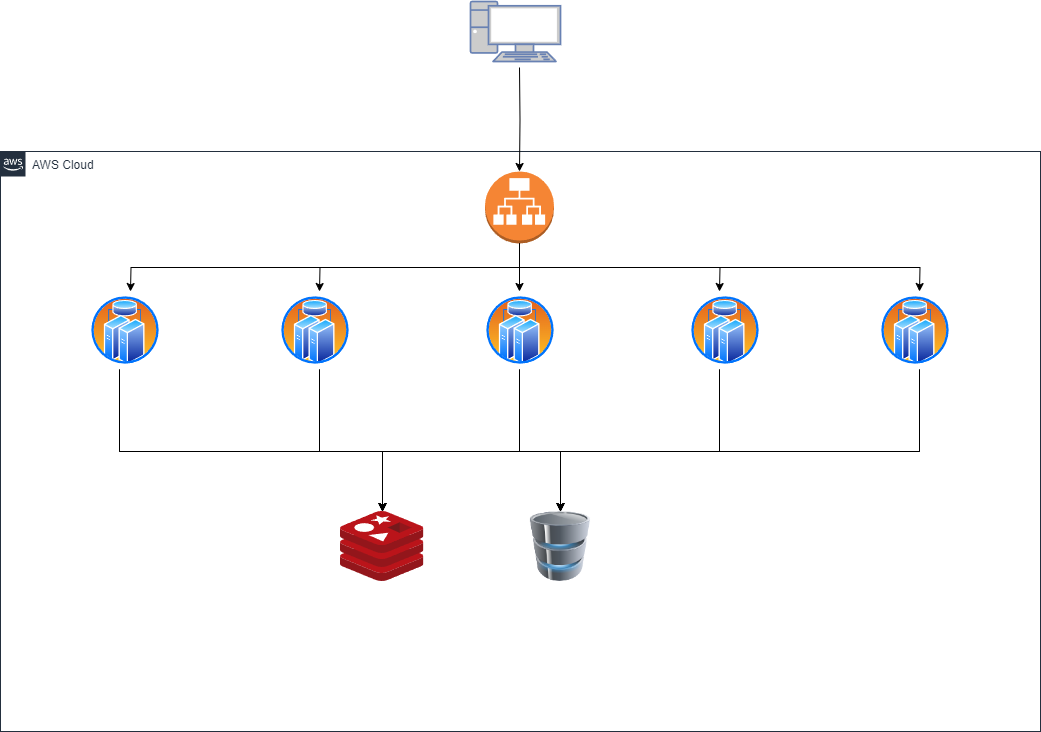

The diagram above was exported from draw.io. Its source (the exported page's mxGraphModel, read from the mxfile embedded in the PNG):
<mxGraphModel dx="1434" dy="772" grid="1" gridSize="10" guides="1" tooltips="1" connect="1" arrows="1" fold="1" page="1" pageScale="1" pageWidth="1169" pageHeight="827" math="0" shadow="0">
  <root>
    <mxCell id="0" />
    <mxCell id="1" parent="0" />
    <mxCell id="UEzPUAAOIrF-is8g5C7q-205" value="AWS Cloud" style="points=[[0,0],[0.25,0],[0.5,0],[0.75,0],[1,0],[1,0.25],[1,0.5],[1,0.75],[1,1],[0.75,1],[0.5,1],[0.25,1],[0,1],[0,0.75],[0,0.5],[0,0.25]];outlineConnect=0;gradientColor=none;html=1;whiteSpace=wrap;fontSize=12;fontStyle=0;shape=mxgraph.aws4.group;grIcon=mxgraph.aws4.group_aws_cloud_alt;strokeColor=#232F3E;fillColor=none;verticalAlign=top;align=left;spacingLeft=30;fontColor=#232F3E;dashed=0;labelBackgroundColor=#ffffff;container=1;pointerEvents=0;collapsible=0;recursiveResize=0;" parent="1" vertex="1">
      <mxGeometry x="40" y="240" width="1040" height="580" as="geometry" />
    </mxCell>
    <mxCell id="YQmTtfhbWUwG-Yi7Jwll-19" style="edgeStyle=orthogonalEdgeStyle;rounded=0;orthogonalLoop=1;jettySize=auto;html=1;exitX=0.5;exitY=1;exitDx=0;exitDy=0;exitPerimeter=0;" edge="1" parent="UEzPUAAOIrF-is8g5C7q-205" source="YQmTtfhbWUwG-Yi7Jwll-8">
      <mxGeometry relative="1" as="geometry">
        <mxPoint x="719" y="140" as="targetPoint" />
      </mxGeometry>
    </mxCell>
    <mxCell id="YQmTtfhbWUwG-Yi7Jwll-20" style="edgeStyle=orthogonalEdgeStyle;rounded=0;orthogonalLoop=1;jettySize=auto;html=1;exitX=0.5;exitY=1;exitDx=0;exitDy=0;exitPerimeter=0;" edge="1" parent="UEzPUAAOIrF-is8g5C7q-205" source="YQmTtfhbWUwG-Yi7Jwll-8">
      <mxGeometry relative="1" as="geometry">
        <mxPoint x="919" y="140" as="targetPoint" />
      </mxGeometry>
    </mxCell>
    <mxCell id="YQmTtfhbWUwG-Yi7Jwll-8" value="" style="outlineConnect=0;dashed=0;verticalLabelPosition=bottom;verticalAlign=top;align=center;html=1;shape=mxgraph.aws3.application_load_balancer;fillColor=#F58534;gradientColor=none;" vertex="1" parent="UEzPUAAOIrF-is8g5C7q-205">
      <mxGeometry x="484.5" y="20" width="69" height="72" as="geometry" />
    </mxCell>
    <mxCell id="YQmTtfhbWUwG-Yi7Jwll-34" style="edgeStyle=orthogonalEdgeStyle;rounded=0;orthogonalLoop=1;jettySize=auto;html=1;" edge="1" parent="UEzPUAAOIrF-is8g5C7q-205" target="YQmTtfhbWUwG-Yi7Jwll-22">
      <mxGeometry relative="1" as="geometry">
        <mxPoint x="119" y="218" as="sourcePoint" />
        <Array as="points">
          <mxPoint x="119" y="300" />
          <mxPoint x="560" y="300" />
        </Array>
      </mxGeometry>
    </mxCell>
    <mxCell id="YQmTtfhbWUwG-Yi7Jwll-42" style="edgeStyle=orthogonalEdgeStyle;rounded=0;orthogonalLoop=1;jettySize=auto;html=1;exitX=0.5;exitY=1;exitDx=0;exitDy=0;exitPerimeter=0;" edge="1" parent="UEzPUAAOIrF-is8g5C7q-205" target="YQmTtfhbWUwG-Yi7Jwll-21">
      <mxGeometry relative="1" as="geometry">
        <mxPoint x="119" y="218" as="sourcePoint" />
        <Array as="points">
          <mxPoint x="119" y="300" />
          <mxPoint x="382" y="300" />
        </Array>
      </mxGeometry>
    </mxCell>
    <mxCell id="YQmTtfhbWUwG-Yi7Jwll-12" style="edgeStyle=orthogonalEdgeStyle;rounded=0;orthogonalLoop=1;jettySize=auto;html=1;exitX=0.5;exitY=1;exitDx=0;exitDy=0;exitPerimeter=0;" edge="1" parent="UEzPUAAOIrF-is8g5C7q-205" source="YQmTtfhbWUwG-Yi7Jwll-8">
      <mxGeometry relative="1" as="geometry">
        <mxPoint x="130" y="140" as="targetPoint" />
      </mxGeometry>
    </mxCell>
    <mxCell id="YQmTtfhbWUwG-Yi7Jwll-35" style="edgeStyle=orthogonalEdgeStyle;rounded=0;orthogonalLoop=1;jettySize=auto;html=1;exitX=0.5;exitY=1;exitDx=0;exitDy=0;exitPerimeter=0;" edge="1" parent="UEzPUAAOIrF-is8g5C7q-205" target="YQmTtfhbWUwG-Yi7Jwll-22">
      <mxGeometry relative="1" as="geometry">
        <mxPoint x="319" y="218" as="sourcePoint" />
        <Array as="points">
          <mxPoint x="319" y="300" />
          <mxPoint x="560" y="300" />
        </Array>
      </mxGeometry>
    </mxCell>
    <mxCell id="YQmTtfhbWUwG-Yi7Jwll-43" style="edgeStyle=orthogonalEdgeStyle;rounded=0;orthogonalLoop=1;jettySize=auto;html=1;exitX=0.5;exitY=1;exitDx=0;exitDy=0;exitPerimeter=0;" edge="1" parent="UEzPUAAOIrF-is8g5C7q-205" target="YQmTtfhbWUwG-Yi7Jwll-21">
      <mxGeometry relative="1" as="geometry">
        <mxPoint x="319" y="218" as="sourcePoint" />
        <Array as="points">
          <mxPoint x="319" y="300" />
          <mxPoint x="382" y="300" />
        </Array>
      </mxGeometry>
    </mxCell>
    <mxCell id="YQmTtfhbWUwG-Yi7Jwll-14" style="edgeStyle=orthogonalEdgeStyle;rounded=0;orthogonalLoop=1;jettySize=auto;html=1;exitX=0.5;exitY=1;exitDx=0;exitDy=0;exitPerimeter=0;entryX=0.5;entryY=0;entryDx=0;entryDy=0;entryPerimeter=0;" edge="1" parent="UEzPUAAOIrF-is8g5C7q-205" source="YQmTtfhbWUwG-Yi7Jwll-8">
      <mxGeometry relative="1" as="geometry">
        <mxPoint x="319" y="140" as="targetPoint" />
      </mxGeometry>
    </mxCell>
    <mxCell id="YQmTtfhbWUwG-Yi7Jwll-36" style="edgeStyle=orthogonalEdgeStyle;rounded=0;orthogonalLoop=1;jettySize=auto;html=1;exitX=0.5;exitY=1;exitDx=0;exitDy=0;exitPerimeter=0;entryX=0.5;entryY=0;entryDx=0;entryDy=0;" edge="1" parent="UEzPUAAOIrF-is8g5C7q-205" target="YQmTtfhbWUwG-Yi7Jwll-22">
      <mxGeometry relative="1" as="geometry">
        <mxPoint x="519" y="218" as="sourcePoint" />
        <Array as="points">
          <mxPoint x="519" y="300" />
          <mxPoint x="560" y="300" />
        </Array>
      </mxGeometry>
    </mxCell>
    <mxCell id="YQmTtfhbWUwG-Yi7Jwll-44" style="edgeStyle=orthogonalEdgeStyle;rounded=0;orthogonalLoop=1;jettySize=auto;html=1;exitX=0.5;exitY=1;exitDx=0;exitDy=0;exitPerimeter=0;" edge="1" parent="UEzPUAAOIrF-is8g5C7q-205" target="YQmTtfhbWUwG-Yi7Jwll-21">
      <mxGeometry relative="1" as="geometry">
        <mxPoint x="519" y="218" as="sourcePoint" />
        <Array as="points">
          <mxPoint x="519" y="300" />
          <mxPoint x="382" y="300" />
        </Array>
      </mxGeometry>
    </mxCell>
    <mxCell id="YQmTtfhbWUwG-Yi7Jwll-16" style="edgeStyle=orthogonalEdgeStyle;rounded=0;orthogonalLoop=1;jettySize=auto;html=1;exitX=0.5;exitY=1;exitDx=0;exitDy=0;exitPerimeter=0;entryX=0.5;entryY=0;entryDx=0;entryDy=0;entryPerimeter=0;" edge="1" parent="UEzPUAAOIrF-is8g5C7q-205" source="YQmTtfhbWUwG-Yi7Jwll-8">
      <mxGeometry relative="1" as="geometry">
        <mxPoint x="519" y="140" as="targetPoint" />
      </mxGeometry>
    </mxCell>
    <mxCell id="YQmTtfhbWUwG-Yi7Jwll-37" style="edgeStyle=orthogonalEdgeStyle;rounded=0;orthogonalLoop=1;jettySize=auto;html=1;entryX=0.5;entryY=0;entryDx=0;entryDy=0;" edge="1" parent="UEzPUAAOIrF-is8g5C7q-205" target="YQmTtfhbWUwG-Yi7Jwll-22">
      <mxGeometry relative="1" as="geometry">
        <mxPoint x="719" y="218" as="sourcePoint" />
        <Array as="points">
          <mxPoint x="719" y="300" />
          <mxPoint x="560" y="300" />
        </Array>
      </mxGeometry>
    </mxCell>
    <mxCell id="YQmTtfhbWUwG-Yi7Jwll-45" style="edgeStyle=orthogonalEdgeStyle;rounded=0;orthogonalLoop=1;jettySize=auto;html=1;exitX=0.5;exitY=1;exitDx=0;exitDy=0;exitPerimeter=0;" edge="1" parent="UEzPUAAOIrF-is8g5C7q-205" target="YQmTtfhbWUwG-Yi7Jwll-21">
      <mxGeometry relative="1" as="geometry">
        <mxPoint x="719" y="218" as="sourcePoint" />
        <Array as="points">
          <mxPoint x="719" y="300" />
          <mxPoint x="382" y="300" />
        </Array>
      </mxGeometry>
    </mxCell>
    <mxCell id="YQmTtfhbWUwG-Yi7Jwll-38" style="edgeStyle=orthogonalEdgeStyle;rounded=0;orthogonalLoop=1;jettySize=auto;html=1;exitX=0.5;exitY=1;exitDx=0;exitDy=0;exitPerimeter=0;entryX=0.5;entryY=0;entryDx=0;entryDy=0;" edge="1" parent="UEzPUAAOIrF-is8g5C7q-205" target="YQmTtfhbWUwG-Yi7Jwll-22">
      <mxGeometry relative="1" as="geometry">
        <mxPoint x="919" y="218" as="sourcePoint" />
        <Array as="points">
          <mxPoint x="919" y="300" />
          <mxPoint x="560" y="300" />
        </Array>
      </mxGeometry>
    </mxCell>
    <mxCell id="YQmTtfhbWUwG-Yi7Jwll-46" style="edgeStyle=orthogonalEdgeStyle;rounded=0;orthogonalLoop=1;jettySize=auto;html=1;exitX=0.5;exitY=1;exitDx=0;exitDy=0;exitPerimeter=0;" edge="1" parent="UEzPUAAOIrF-is8g5C7q-205" target="YQmTtfhbWUwG-Yi7Jwll-21">
      <mxGeometry relative="1" as="geometry">
        <mxPoint x="919" y="218" as="sourcePoint" />
        <Array as="points">
          <mxPoint x="919" y="300" />
          <mxPoint x="382" y="300" />
        </Array>
      </mxGeometry>
    </mxCell>
    <mxCell id="YQmTtfhbWUwG-Yi7Jwll-21" value="" style="image;sketch=0;aspect=fixed;html=1;points=[];align=center;fontSize=12;image=img/lib/mscae/Cache_Redis_Product.svg;" vertex="1" parent="UEzPUAAOIrF-is8g5C7q-205">
      <mxGeometry x="340" y="360" width="83.33" height="70" as="geometry" />
    </mxCell>
    <mxCell id="YQmTtfhbWUwG-Yi7Jwll-22" value="" style="image;html=1;image=img/lib/clip_art/computers/Database_128x128.png" vertex="1" parent="UEzPUAAOIrF-is8g5C7q-205">
      <mxGeometry x="520" y="360" width="80" height="70" as="geometry" />
    </mxCell>
    <mxCell id="dfQpZC3HjI0QZA4EZ0rK-1" value="" style="image;aspect=fixed;perimeter=ellipsePerimeter;html=1;align=center;shadow=0;dashed=0;spacingTop=3;image=img/lib/active_directory/cluster_server.svg;" vertex="1" parent="UEzPUAAOIrF-is8g5C7q-205">
      <mxGeometry x="90" y="144" width="70" height="70" as="geometry" />
    </mxCell>
    <mxCell id="dfQpZC3HjI0QZA4EZ0rK-2" value="" style="image;aspect=fixed;perimeter=ellipsePerimeter;html=1;align=center;shadow=0;dashed=0;spacingTop=3;image=img/lib/active_directory/cluster_server.svg;" vertex="1" parent="UEzPUAAOIrF-is8g5C7q-205">
      <mxGeometry x="280" y="144" width="70" height="70" as="geometry" />
    </mxCell>
    <mxCell id="dfQpZC3HjI0QZA4EZ0rK-3" value="" style="image;aspect=fixed;perimeter=ellipsePerimeter;html=1;align=center;shadow=0;dashed=0;spacingTop=3;image=img/lib/active_directory/cluster_server.svg;" vertex="1" parent="UEzPUAAOIrF-is8g5C7q-205">
      <mxGeometry x="485" y="144" width="70" height="70" as="geometry" />
    </mxCell>
    <mxCell id="dfQpZC3HjI0QZA4EZ0rK-4" value="" style="image;aspect=fixed;perimeter=ellipsePerimeter;html=1;align=center;shadow=0;dashed=0;spacingTop=3;image=img/lib/active_directory/cluster_server.svg;" vertex="1" parent="UEzPUAAOIrF-is8g5C7q-205">
      <mxGeometry x="690" y="144" width="70" height="70" as="geometry" />
    </mxCell>
    <mxCell id="dfQpZC3HjI0QZA4EZ0rK-5" value="" style="image;aspect=fixed;perimeter=ellipsePerimeter;html=1;align=center;shadow=0;dashed=0;spacingTop=3;image=img/lib/active_directory/cluster_server.svg;" vertex="1" parent="UEzPUAAOIrF-is8g5C7q-205">
      <mxGeometry x="880" y="144" width="70" height="70" as="geometry" />
    </mxCell>
    <mxCell id="YQmTtfhbWUwG-Yi7Jwll-23" value="" style="edgeStyle=orthogonalEdgeStyle;rounded=0;orthogonalLoop=1;jettySize=auto;html=1;" edge="1" parent="1" target="YQmTtfhbWUwG-Yi7Jwll-8">
      <mxGeometry relative="1" as="geometry">
        <mxPoint x="559" y="156" as="sourcePoint" />
      </mxGeometry>
    </mxCell>
    <mxCell id="dfQpZC3HjI0QZA4EZ0rK-6" value="" style="fontColor=#0066CC;verticalAlign=top;verticalLabelPosition=bottom;labelPosition=center;align=center;html=1;outlineConnect=0;fillColor=#CCCCCC;strokeColor=#6881B3;gradientColor=none;gradientDirection=north;strokeWidth=2;shape=mxgraph.networks.pc;" vertex="1" parent="1">
      <mxGeometry x="510" y="90" width="90" height="60" as="geometry" />
    </mxCell>
  </root>
</mxGraphModel>